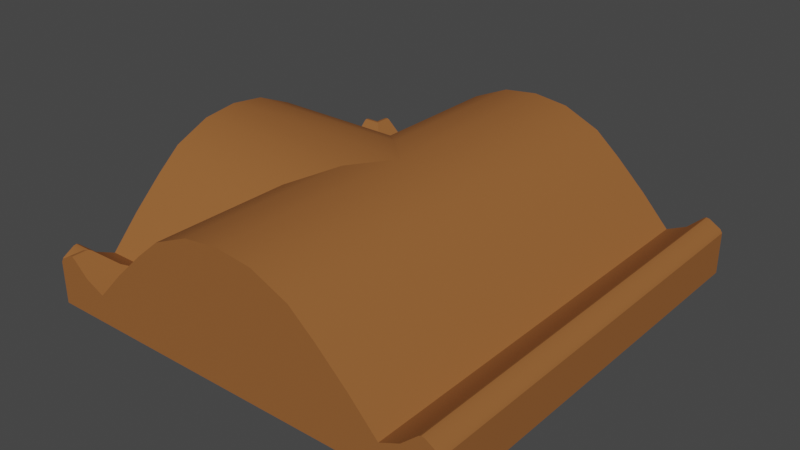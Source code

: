 # Source: 014_016_017_wall_deco_3_joints.blend  (saved by Blender 2.90.8; exported with 4.5.12 LTS)
import bpy
from mathutils import Matrix  # noqa: F401  (used for matrix-valued properties, if any)

bpy.ops.wm.read_factory_settings(use_empty=True)
scene = bpy.context.scene
scene.name = 'Scene'

# ---- collections
col_014_016_017_wall_deco_3_joints = bpy.data.collections.new('014_016_017_wall_deco_3_joints'); scene.collection.children.link(col_014_016_017_wall_deco_3_joints)

# ---- materials (node trees are filled in below, after node groups)
mat_wood = bpy.data.materials.new('Wood')
mat_wood.use_transparent_shadow = False

# ---- node groups
ng_auto_smooth = bpy.data.node_groups.new('Auto Smooth', 'GeometryNodeTree')
_s = ng_auto_smooth.interface.new_socket(name='Geometry', in_out='OUTPUT', socket_type='NodeSocketGeometry')
_s = ng_auto_smooth.interface.new_socket(name='Geometry', in_out='INPUT', socket_type='NodeSocketGeometry')
_s = ng_auto_smooth.interface.new_socket(name='Angle', in_out='INPUT', socket_type='NodeSocketFloat')
_s.subtype = 'ANGLE'
_s.min_value = 0.0
_s.max_value = 3.142
ng_auto_smooth.is_modifier = True
_N = ng_auto_smooth.nodes; _L = ng_auto_smooth.links
n0 = _N.new('NodeGroupOutput'); n0.name = 'Group Output'; n0.location = (480, -100)
n1 = _N.new('NodeGroupInput'); n1.name = 'Group Input'; n1.location = (-420, -300)
n2 = _N.new('NodeGroupInput'); n2.name = 'Group Input.001'; n2.location = (-60, -100)
n3 = _N.new('GeometryNodeSetShadeSmooth'); n3.name = 'Set Shade Smooth'; n3.location = (120, -100)
n3.domain = 'EDGE'
n4 = _N.new('GeometryNodeSetShadeSmooth'); n4.name = 'Set Shade Smooth.001'; n4.location = (300, -100)
n5 = _N.new('GeometryNodeInputMeshEdgeAngle'); n5.name = 'Edge Angle'; n5.location = (-420, -220)
n6 = _N.new('GeometryNodeInputEdgeSmooth'); n6.name = 'Is Edge Smooth'; n6.location = (-60, -160)
n7 = _N.new('GeometryNodeInputShadeSmooth'); n7.name = 'Is Face Smooth'; n7.location = (-240, -340)
n8 = _N.new('FunctionNodeBooleanMath'); n8.name = 'Boolean Math'; n8.location = (-60, -220)
n9 = _N.new('FunctionNodeCompare'); n9.name = 'Compare'; n9.location = (-240, -180)
n9.operation = 'LESS_EQUAL'
_L.new(n5.outputs[0], n9.inputs[0])
_L.new(n4.outputs[0], n0.inputs[0])
_L.new(n1.outputs[1], n9.inputs[1])
_L.new(n9.outputs[0], n8.inputs[0])
_L.new(n7.outputs[0], n8.inputs[1])
_L.new(n2.outputs[0], n3.inputs[0])
_L.new(n6.outputs[0], n3.inputs[1])
_L.new(n3.outputs[0], n4.inputs[0])
_L.new(n8.outputs[0], n3.inputs[2])
n0.is_active_output = True

# ---- material node trees
mat_wood.use_nodes = True; mat_wood.node_tree.nodes.clear()
_N = mat_wood.node_tree.nodes; _L = mat_wood.node_tree.links
n0 = _N.new('ShaderNodeOutputMaterial'); n0.name = 'Material Output'; n0.location = (300, 300)
n1 = _N.new('ShaderNodeBsdfPrincipled'); n1.name = 'Principled BSDF'; n1.location = (10, 300)
n1.distribution = 'GGX'
n1.subsurface_method = 'BURLEY'
n1.inputs[0].default_value = (0.305, 0.1144, 0.0331, 1.0)
n1.inputs[2].default_value = 0.8614
n1.inputs[3].default_value = 1.45
n1.inputs[9].default_value = (0.0, 0.0, 0.0)
n1.inputs[13].default_value = 0.1747
n1.inputs[20].default_value = 0.0
n1.inputs[27].default_value = (0.0, 0.0, 0.0, 1.0)
n1.inputs[28].default_value = 1.0
_L.new(n1.outputs[0], n0.inputs[0])
n0.is_active_output = True

# ---- world
world_world = bpy.data.worlds.new('World'); scene.world = world_world
world_world.use_nodes = True; world_world.node_tree.nodes.clear()
_N = world_world.node_tree.nodes; _L = world_world.node_tree.links
n0 = _N.new('ShaderNodeOutputWorld'); n0.name = 'World Output'; n0.location = (300, 300)
n1 = _N.new('ShaderNodeBackground'); n1.name = 'Background'; n1.location = (10, 300)
n1.inputs[0].default_value = (0.05088, 0.05088, 0.05088, 1.0)
_L.new(n1.outputs[0], n0.inputs[0])
n0.is_active_output = True
world_world.color = (0.05088, 0.05088, 0.05088)
world_world.use_sun_shadow = False
world_world.sun_shadow_jitter_overblur = 0.0

# ---- meshes
me_plane = bpy.data.meshes.new('Plane')
me_plane.from_pydata([(0.06323, 0.0, 0.2206), (0.375, 0.0, 1.49e-08), (0.375, -0.375, 0.07442), (0.227, 0.0, 0.1031), (-0.375, -0.2774, 0.04963), (-0.375, -0.1732, 0.1542), (-0.375, -0.06323, 0.2206), (0.12, 0.0, 0.1959), (-0.375, 0.0, 1.49e-08), (-0.375, 0.0, 0.05911), (-0.375, 0.0, 0.2282), (0.0, 0.0, 0.2282), (0.0, 0.0, 1.49e-08), (-0.375, -0.227, 0.1031), (-0.375, -0.3125, 0.06577), (-0.375, -0.1285, 0.1922), (-0.375, -0.3501, 0.06301), (-0.375, -0.2907, 1.49e-08), (-0.375, -0.3411, 0.09177), (-0.375, -0.3507, 0.09275), (-0.375, -0.3449, 0.09363), (-0.375, -0.3716, 0.08033), (0.2774, 0.0, 0.04963), (0.3125, 0.0, 0.06577), (0.3411, 0.0, 0.09177), (0.3507, 0.0, 0.09275), (0.3449, 0.0, 0.09363), (0.3716, 0.0, 0.08033), (0.375, 0.0, 0.07442), (0.1732, 0.0, 0.1542), (0.375, -0.375, 2.235e-08), (0.2774, -0.375, 0.04963), (0.1732, -0.375, 0.1542), (0.06323, -0.375, 0.2206), (0.227, -0.375, 0.1031), (0.3125, -0.375, 0.06577), (0.1285, -0.375, 0.1922), (0.3501, -0.375, 0.06301), (0.2907, -0.375, 2.235e-08), (0.3411, -0.375, 0.09177), (0.3507, -0.375, 0.09275), (0.3449, -0.375, 0.09363), (0.3716, -0.375, 0.08033), (-0.375, -0.375, 2.235e-08), (-0.2774, -0.375, 0.04963), (-0.1732, -0.375, 0.1542), (-0.06323, -0.375, 0.2206), (0.0, -0.375, 2.235e-08), (0.0, -0.375, 0.05911), (0.0, -0.375, 0.2282), (-0.227, -0.375, 0.1031), (-0.3125, -0.375, 0.06577), (-0.1285, -0.375, 0.1922), (-0.3501, -0.375, 0.06301), (-0.2907, -0.375, 2.235e-08), (-0.3411, -0.375, 0.09177), (-0.3507, -0.375, 0.09275), (-0.3449, -0.375, 0.09363), (-0.3716, -0.375, 0.08033), (-0.375, -0.375, 0.07442), (-0.2774, -0.2774, 0.04963), (-0.3125, -0.3125, 0.06577), (-0.3507, -0.3507, 0.09275), (-0.3411, -0.3411, 0.09177), (-0.3716, -0.3716, 0.08033), (-0.3449, -0.3449, 0.09363), (-0.227, -0.227, 0.1031), (-0.1732, -0.1732, 0.1542), (-0.1285, -0.1284, 0.1922), (-0.06323, -0.06319, 0.2206)], [], [(12, 1, 30, 38), (16, 19, 20), (16, 21, 19), (9, 6, 10), (8, 5, 9), (17, 14, 4), (54, 43, 17, 12), (8, 4, 13), (16, 20, 18), (5, 15, 9), (17, 8, 12), (14, 16, 18), (16, 59, 21), (43, 16, 17), (15, 6, 9), (13, 5, 8), (17, 4, 8), (17, 16, 14), (59, 16, 43), (35, 23, 22, 31), (30, 1, 28, 2), (41, 26, 24, 39), (40, 25, 26, 41), (39, 24, 23, 35), (2, 28, 27, 42), (42, 27, 25, 40), (37, 40, 41), (37, 42, 40), (48, 33, 49), (47, 32, 48), (38, 35, 31), (47, 31, 34), (37, 41, 39), (32, 36, 48), (35, 37, 39), (37, 2, 42), (30, 37, 38), (36, 33, 48), (34, 32, 47), (38, 31, 47), (38, 37, 35), (2, 37, 30), (53, 57, 56), (53, 56, 58), (48, 49, 46), (47, 48, 45), (54, 44, 51), (47, 50, 44), (53, 55, 57), (45, 48, 52), (51, 55, 53), (53, 58, 59), (43, 54, 53), (52, 48, 46), (50, 47, 45), (54, 47, 44), (54, 51, 53), (59, 43, 53), (47, 54, 12), (47, 12, 38), (34, 31, 22, 3), (32, 34, 3, 29), (36, 32, 29, 7), (33, 36, 7, 0), (56, 57, 65, 62), (20, 19, 62, 65), (58, 56, 62, 64), (19, 21, 64, 62), (58, 64, 59), (59, 64, 21), (57, 55, 63, 65), (18, 20, 65, 63), (55, 51, 61, 63), (14, 18, 63, 61), (51, 44, 60, 61), (4, 14, 61, 60), (44, 50, 66, 60), (13, 4, 60, 66), (50, 45, 67, 66), (5, 13, 66, 67), (45, 52, 68, 67), (15, 5, 67, 68), (6, 15, 68, 69), (10, 6, 69, 11), (49, 33, 0, 11), (52, 46, 69, 68), (46, 49, 11, 69)])
me_plane.polygons.foreach_set('use_smooth', [True] * 87)
_k = set([(1, 30), (2, 28), (2, 30), (2, 42), (4, 13), (4, 14), (4, 60), (5, 13), (5, 15), (6, 10), (6, 15), (8, 17), (11, 69), (14, 18), (17, 43), (18, 20), (19, 20), (19, 21), (20, 65), (21, 59), (22, 31), (26, 41), (30, 38), (31, 34), (31, 35), (32, 34), (32, 36), (33, 36), (33, 49), (35, 39), (38, 47), (39, 41), (40, 41), (40, 42), (43, 54), (43, 59), (44, 50), (44, 51), (44, 60), (45, 50), (45, 52), (46, 49), (46, 52), (47, 54), (51, 55), (55, 57), (56, 57), (56, 58), (57, 65), (58, 59), (59, 64), (60, 61), (60, 66), (61, 63), (62, 64), (62, 65), (63, 65), (66, 67), (67, 68), (68, 69)])
me_plane.attributes.new('sharp_edge', 'BOOLEAN', 'EDGE').data.foreach_set('value', [ (min(e.vertices), max(e.vertices)) in _k for e in me_plane.edges])
_uv = me_plane.uv_layers.new(name='UVMap')
_uv.uv.foreach_set('vector', [0.5, 0.05214, 1.0, 0.0582, 1.0, 0.0, 0.8333, 0.0, 1.0, 0.03494, 1.0, 0.0, 1.0, 0.003605, 1.0, 0.03455, 1.0, 0.0, 1.0, 0.0, 1.0, 0.5, 1.0, 0.0, 1.0, 0.5, 1.0, 0.5, 1.0, 0.0, 1.0, 0.5, 1.0, 0.1741, 1.0, 0.0, 1.0, 0.0, 0.75, 0.0, 1.0, 0.0, 1.0, 0.0582, 0.5, 0.05214, 1.0, 0.5, 1.0, 0.0, 1.0, 0.0, 1.0, 0.03198, 1.0, 0.003605, 1.0, 0.0, 1.0, 0.0, 1.0, 0.0, 1.0, 0.5, 1.0, 0.1741, 1.0, 0.5, 0.5, 0.5, 1.0, 0.0, 1.0, 0.03198, 1.0, 0.0, 1.0, 0.03641, 1.0, 0.0, 1.0, 0.0, 1.0, 0.0, 1.0, 0.03598, 1.0, 0.0582, 1.0, 0.0, 1.0, 0.0, 1.0, 0.5, 1.0, 0.0, 1.0, 0.0, 1.0, 0.5, 1.0, 0.1741, 1.0, 0.0, 1.0, 0.5, 1.0, 0.1124, 1.0, 0.03198, 1.0, 0.0, 1.0, 0.0, 1.0, 0.03598, 1.0, 0.0, 0.5, 0.0, 1.0, 0.0, 0.6, 0.0, 0.5, 0.0, 0.5, 0.0, 1.0, 0.0, 1.0, 0.0, 0.5, 0.0, 0.5, 0.0, 1.0, 0.0, 1.0, 0.0, 0.5, 0.0, 0.5, 0.0, 1.0, 0.0, 1.0, 0.0, 0.5, 0.0, 0.5, 0.0, 1.0, 0.0, 1.0, 0.0, 0.5, 0.0, 0.5, 0.0, 1.0, 0.0, 1.0, 0.0, 0.5, 0.0, 0.5, 0.0, 1.0, 0.0, 1.0, 0.0, 0.5, 0.0, 1.0, 0.03494, 1.0, 0.0, 1.0, 0.003605, 1.0, 0.03455, 1.0, 0.0, 1.0, 0.0, 1.0, 0.5, 1.0, 0.0, 1.0, 0.5, 1.0, 0.5, 1.0, 0.0, 1.0, 0.5, 1.0, 0.1741, 1.0, 0.0, 1.0, 0.0, 1.0, 0.5, 1.0, 0.0, 1.0, 0.0, 1.0, 0.03198, 1.0, 0.003605, 1.0, 0.0, 1.0, 0.0, 1.0, 0.0, 1.0, 0.5, 1.0, 0.0, 1.0, 0.03198, 1.0, 0.0, 1.0, 0.03641, 1.0, 0.0, 1.0, 0.0, 1.0, 0.0, 1.0, 0.03598, 1.0, 0.0582, 1.0, 0.0, 1.0, 0.0, 1.0, 0.5, 1.0, 0.0, 1.0, 0.0, 1.0, 0.5, 1.0, 0.1741, 1.0, 0.0, 1.0, 0.5, 1.0, 0.1124, 1.0, 0.03198, 1.0, 0.0, 1.0, 0.0, 1.0, 0.03598, 1.0, 0.0, 1.0, 0.03494, 1.0, 0.003605, 1.0, 0.0, 1.0, 0.03455, 1.0, 0.0, 1.0, 0.0, 1.0, 0.5, 1.0, 0.5, 1.0, 0.0, 1.0, 0.5, 1.0, 0.5, 1.0, 0.0, 1.0, 0.1741, 1.0, 0.0, 1.0, 0.0, 1.0, 0.5, 1.0, 0.0, 1.0, 0.0, 1.0, 0.03198, 1.0, 0.0, 1.0, 0.003605, 1.0, 0.0, 1.0, 0.5, 1.0, 0.0, 1.0, 0.0, 1.0, 0.0, 1.0, 0.03198, 1.0, 0.03641, 1.0, 0.0, 1.0, 0.0, 1.0, 0.0, 1.0, 0.0582, 1.0, 0.03598, 1.0, 0.0, 1.0, 0.5, 1.0, 0.0, 1.0, 0.0, 1.0, 0.5, 1.0, 0.0, 1.0, 0.1741, 1.0, 0.5, 1.0, 0.0, 1.0, 0.1124, 1.0, 0.0, 1.0, 0.03198, 1.0, 0.0, 1.0, 0.0, 1.0, 0.03598, 0.5, 0.0, 0.75, 0.0, 0.5, 0.05214, 0.5, 0.0, 0.5, 0.05214, 0.8333, 0.0, 0.0, 0.0, 0.0, 0.0, 0.0, 0.0, 0.0, 0.0, 0.0, 0.0, 0.0, 0.0, 0.0, 0.0, 0.0, 0.0, 0.0, 0.0, 0.0, 0.0, 0.0, 0.0, 0.0, 0.0, 0.0, 0.0, 0.0, 0.0, 0.0, 0.0, 0.0, 0.0, 1.0, 0.0, 1.0, 0.003605, 1.0, 0.003605, 1.0, 0.0, 1.0, 0.003605, 1.0, 0.0, 1.0, 0.0, 1.0, 0.003605, 1.0, 0.0, 1.0, 0.0, 1.0, 0.0, 1.0, 0.0, 1.0, 0.0, 1.0, 0.0, 1.0, 0.0, 1.0, 0.0, 1.0, 0.0, 1.0, 0.0, 1.0, 0.0, 1.0, 0.0, 1.0, 0.0, 1.0, 0.0, 1.0, 0.003605, 1.0, 0.0, 1.0, 0.0, 1.0, 0.003605, 1.0, 0.0, 1.0, 0.003605, 1.0, 0.003605, 1.0, 0.0, 1.0, 0.0, 1.0, 0.0, 1.0, 0.0, 1.0, 0.0, 1.0, 0.0, 1.0, 0.0, 1.0, 0.0, 1.0, 0.0, 1.0, 0.0, 1.0, 0.0, 1.0, 0.0, 1.0, 0.0, 1.0, 0.0, 1.0, 0.0, 1.0, 0.0, 1.0, 0.0, 1.0, 0.0, 1.0, 0.0, 1.0, 0.0, 1.0, 0.0, 1.0, 0.0, 1.0, 0.0, 1.0, 0.0, 1.0, 0.0, 1.0, 0.0, 1.0, 0.0, 1.0, 0.0, 1.0, 0.0, 1.0, 0.0, 1.0, 0.0, 1.0, 0.0, 1.0, 0.0, 1.0, 0.0, 1.0, 0.0, 1.0, 0.0, 1.0, 0.0, 1.0, 0.0, 1.0, 0.0, 1.0, 0.0, 1.0, 0.0, 1.0, 0.0, 1.0, 0.0, 1.0, 0.0, 1.0, 0.0, 1.0, 0.5, 1.0, 0.0, 1.0, 0.0, 1.0, 0.5, 1.0, 0.5, 0.0, 0.0, 0.0, 0.0, 0.5, 0.5, 1.0, 0.0, 1.0, 0.0, 1.0, 0.0, 1.0, 0.0, 1.0, 0.0, 1.0, 0.5, 1.0, 0.5, 1.0, 0.0])
me_plane.materials.append(mat_wood)
me_plane.use_remesh_fix_poles = True
me_plane.use_remesh_preserve_attributes = False
me_plane.use_mirror_vertex_groups = False
me_plane.update()

# ---- objects
ob_wall_deco = bpy.data.objects.new('wall_deco', me_plane)

# ---- transforms, parenting, visibility, modifiers, constraints
ob_wall_deco.location = (0.0, 0.0, 0.0)
ob_wall_deco.lineart.crease_threshold = 0.0
_m = ob_wall_deco.modifiers.new('Mirror', 'MIRROR')
_m.use_axis = (False, True, False)
_m.use_clip = True
_m = ob_wall_deco.modifiers.new('Auto Smooth', 'NODES')
_m.node_group = ng_auto_smooth
_gi = [s.identifier for s in ng_auto_smooth.interface.items_tree if s.item_type == 'SOCKET' and s.in_out == 'INPUT']
_m[_gi[1]] = 3.142  # Angle

# ---- collection membership
col_014_016_017_wall_deco_3_joints.objects.link(ob_wall_deco)

# ---- scene / render settings (as saved in the file)
scene.frame_start = 1; scene.frame_end = 250; scene.frame_set(99)
scene.render.engine = 'BLENDER_EEVEE_NEXT'
scene.cycles.use_denoising = False
scene.cycles.samples = 128
scene.cycles.sampling_pattern = 'TABULATED_SOBOL'
scene.cycles.use_adaptive_sampling = False
scene.cycles.use_light_tree = False
scene.view_settings.view_transform = 'Filmic'
bpy.context.view_layer.update()

# ---- added for rendering (the .blend has no active camera and no usable light): camera, sun
cam_auto = bpy.data.cameras.new('AutoCamera')
cam_auto.lens = 50.0
cam_auto.sensor_width = 36.0
cam_auto.clip_end = 1000.0
ob_auto_camera = bpy.data.objects.new('AutoCamera', cam_auto)
scene.collection.objects.link(ob_auto_camera)
ob_auto_camera.location = (1.0038, -1.20456, 0.91712)
ob_auto_camera.rotation_euler = (1.09748, -7.21219e-08, 0.694738)
scene.camera = ob_auto_camera
light_auto_sun = bpy.data.lights.new('AutoSun', 'SUN')
light_auto_sun.energy = 3.0
light_auto_sun.angle = 0.0523599
ob_auto_sun = bpy.data.objects.new('AutoSun', light_auto_sun)
scene.collection.objects.link(ob_auto_sun)
ob_auto_sun.rotation_euler = (0.872665, 0.174533, 0.523599)
bpy.context.view_layer.update()
